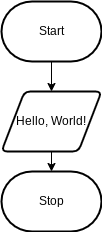

The diagram above was exported from draw.io. Its source (the exported page's mxGraphModel, read from the mxfile embedded in the PNG):
<mxGraphModel dx="606" dy="512" grid="1" gridSize="10" guides="1" tooltips="1" connect="1" arrows="1" fold="1" page="1" pageScale="1" pageWidth="827" pageHeight="1169" math="0" shadow="0">
  <root>
    <mxCell id="0" />
    <mxCell id="1" parent="0" />
    <mxCell id="7" style="edgeStyle=none;html=1;exitX=0.5;exitY=1;exitDx=0;exitDy=0;exitPerimeter=0;entryX=0.5;entryY=0;entryDx=0;entryDy=0;" edge="1" parent="1" source="2" target="3">
      <mxGeometry relative="1" as="geometry" />
    </mxCell>
    <mxCell id="2" value="Start" style="strokeWidth=2;html=1;shape=mxgraph.flowchart.terminator;whiteSpace=wrap;" vertex="1" parent="1">
      <mxGeometry x="260" y="240" width="100" height="60" as="geometry" />
    </mxCell>
    <mxCell id="6" style="edgeStyle=none;html=1;exitX=0.5;exitY=1;exitDx=0;exitDy=0;entryX=0.5;entryY=0;entryDx=0;entryDy=0;entryPerimeter=0;" edge="1" parent="1" source="3" target="5">
      <mxGeometry relative="1" as="geometry" />
    </mxCell>
    <mxCell id="3" value="Hello, World!" style="shape=parallelogram;html=1;strokeWidth=2;perimeter=parallelogramPerimeter;whiteSpace=wrap;rounded=1;arcSize=12;size=0.23;" vertex="1" parent="1">
      <mxGeometry x="260" y="330" width="100" height="60" as="geometry" />
    </mxCell>
    <mxCell id="5" value="Stop" style="strokeWidth=2;html=1;shape=mxgraph.flowchart.terminator;whiteSpace=wrap;" vertex="1" parent="1">
      <mxGeometry x="260" y="410" width="100" height="60" as="geometry" />
    </mxCell>
  </root>
</mxGraphModel>